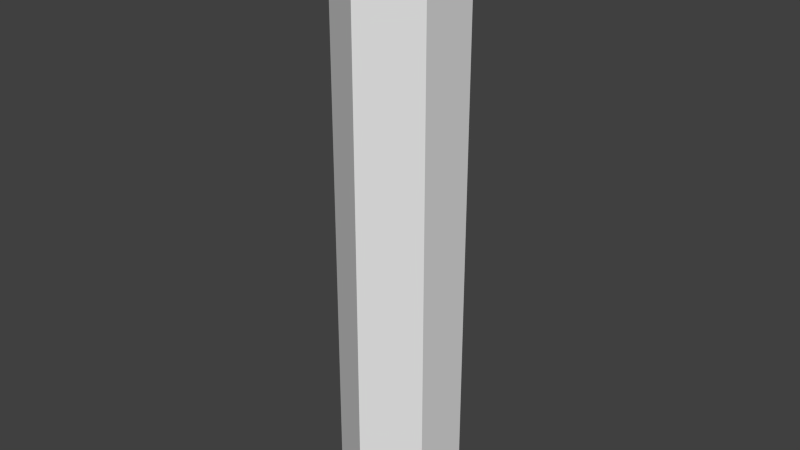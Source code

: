 # Source: Limb.blend  (saved by Blender 2.70.0; exported with 4.5.12 LTS)
import bpy
from mathutils import Matrix  # noqa: F401  (used for matrix-valued properties, if any)

bpy.ops.wm.read_factory_settings(use_empty=True)
scene = bpy.context.scene
scene.name = 'Scene'

# ---- collections
col_collection_1 = bpy.data.collections.new('Collection 1'); scene.collection.children.link(col_collection_1)

# ---- world
world_world = bpy.data.worlds.new('World'); scene.world = world_world
world_world.color = (0.05088, 0.05088, 0.05088)
world_world.use_sun_shadow = False
world_world.sun_shadow_jitter_overblur = 0.0
world_world.cycles.sampling_method = 'MANUAL'
world_world.cycles.sample_map_resolution = 256

# ---- meshes
me_limb = bpy.data.meshes.new('Limb')
me_limb.from_pydata([(-1.333e-13, -0.1, 0.0), (0.0866, -0.05, 1.315e-07), (0.0866, 0.05, 1.315e-07), (-8.742e-09, 0.1, -1.421e-14), (-0.0866, 0.05, -1.315e-07), (-0.0866, -0.05, -1.315e-07), (-1.518e-06, -0.1, 1.0), (0.0866, -0.05, 1.0), (0.0866, 0.05, 1.0), (-1.527e-06, 0.1, 1.0), (-0.0866, 0.05, 1.0), (-0.0866, -0.05, 1.0)], [], [(5, 0, 6, 11), (4, 5, 11, 10), (3, 4, 10, 9), (2, 3, 9, 8), (1, 2, 8, 7), (0, 1, 7, 6), (7, 8, 9, 10, 11, 6), (1, 0, 5, 4, 3, 2)])
me_limb.use_remesh_preserve_volume = False
me_limb.use_remesh_preserve_attributes = False
me_limb.use_mirror_vertex_groups = False
me_limb.update()

# ---- objects
ob_limb = bpy.data.objects.new('Limb', me_limb)

# ---- transforms, parenting, visibility, modifiers, constraints
ob_limb.location = (0.0, 0.0, 0.0)
ob_limb.lineart.crease_threshold = 0.0

# ---- collection membership
col_collection_1.objects.link(ob_limb)

# ---- scene / render settings (as saved in the file)
scene.frame_start = 1; scene.frame_end = 250; scene.frame_set(1)
scene.render.engine = 'BLENDER_EEVEE_NEXT'
scene.render.resolution_percentage = 50
scene.render.dither_intensity = 0.0
scene.cycles.use_denoising = False
scene.cycles.samples = 10
scene.cycles.sampling_pattern = 'TABULATED_SOBOL'
scene.cycles.light_sampling_threshold = 0.0
scene.cycles.use_adaptive_sampling = False
scene.cycles.use_light_tree = False
scene.cycles.blur_glossy = 0.0
scene.cycles.volume_bounces = 1
scene.cycles.pixel_filter_type = 'GAUSSIAN'
scene.cycles.sample_clamp_indirect = 0.0
scene.view_settings.view_transform = 'Standard'
bpy.context.view_layer.update()

# ---- added for rendering (the .blend has no active camera and no usable light): camera, sun
cam_auto = bpy.data.cameras.new('AutoCamera')
cam_auto.lens = 50.0
cam_auto.sensor_width = 36.0
cam_auto.clip_end = 1000.0
ob_auto_camera = bpy.data.objects.new('AutoCamera', cam_auto)
scene.collection.objects.link(ob_auto_camera)
ob_auto_camera.location = (0.95706, -1.14847, 1.26565)
ob_auto_camera.rotation_euler = (1.09748, -7.21219e-08, 0.694738)
scene.camera = ob_auto_camera
light_auto_sun = bpy.data.lights.new('AutoSun', 'SUN')
light_auto_sun.energy = 3.0
light_auto_sun.angle = 0.0523599
ob_auto_sun = bpy.data.objects.new('AutoSun', light_auto_sun)
scene.collection.objects.link(ob_auto_sun)
ob_auto_sun.rotation_euler = (0.872665, 0.174533, 0.523599)
bpy.context.view_layer.update()
